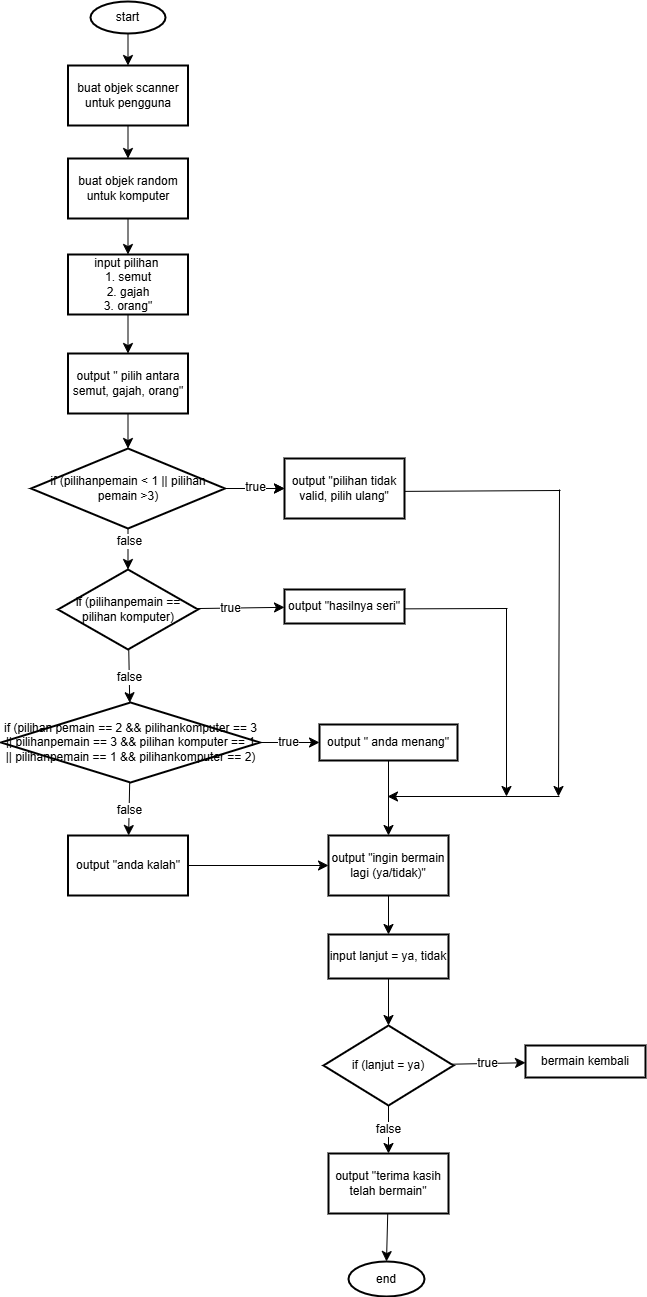

The diagram above was exported from draw.io. Its source (the exported page's mxGraphModel, read from the mxfile embedded in the PNG):
<mxGraphModel dx="3176" dy="3017" grid="0" gridSize="10" guides="1" tooltips="1" connect="1" arrows="1" fold="1" page="1" pageScale="1" pageWidth="1654" pageHeight="1169" math="0" shadow="0">
  <root>
    <mxCell id="0" />
    <mxCell id="1" parent="0" />
    <mxCell id="es3xvHfluI9c7wC9zCWk-3" value="" style="edgeStyle=none;curved=1;rounded=0;orthogonalLoop=1;jettySize=auto;html=1;fontSize=12;startSize=8;endSize=8;" edge="1" parent="1" source="es3xvHfluI9c7wC9zCWk-1" target="es3xvHfluI9c7wC9zCWk-2">
      <mxGeometry relative="1" as="geometry" />
    </mxCell>
    <mxCell id="es3xvHfluI9c7wC9zCWk-1" value="start" style="strokeWidth=2;html=1;shape=mxgraph.flowchart.start_1;whiteSpace=wrap;" vertex="1" parent="1">
      <mxGeometry x="175" y="-688" width="75" height="32" as="geometry" />
    </mxCell>
    <mxCell id="es3xvHfluI9c7wC9zCWk-5" value="" style="edgeStyle=none;curved=1;rounded=0;orthogonalLoop=1;jettySize=auto;html=1;fontSize=12;startSize=8;endSize=8;" edge="1" parent="1" source="es3xvHfluI9c7wC9zCWk-2" target="es3xvHfluI9c7wC9zCWk-4">
      <mxGeometry relative="1" as="geometry" />
    </mxCell>
    <mxCell id="es3xvHfluI9c7wC9zCWk-2" value="buat objek scanner untuk pengguna" style="whiteSpace=wrap;html=1;strokeWidth=2;" vertex="1" parent="1">
      <mxGeometry x="152.5" y="-624" width="120" height="60" as="geometry" />
    </mxCell>
    <mxCell id="es3xvHfluI9c7wC9zCWk-7" value="" style="edgeStyle=none;curved=1;rounded=0;orthogonalLoop=1;jettySize=auto;html=1;fontSize=12;startSize=8;endSize=8;" edge="1" parent="1" source="es3xvHfluI9c7wC9zCWk-4" target="es3xvHfluI9c7wC9zCWk-6">
      <mxGeometry relative="1" as="geometry" />
    </mxCell>
    <mxCell id="es3xvHfluI9c7wC9zCWk-4" value="buat objek random untuk komputer" style="whiteSpace=wrap;html=1;strokeWidth=2;" vertex="1" parent="1">
      <mxGeometry x="152.5" y="-531" width="120" height="60" as="geometry" />
    </mxCell>
    <mxCell id="NL3qEUzx-nUWdEL04Qdn-2" value="" style="edgeStyle=none;curved=1;rounded=0;orthogonalLoop=1;jettySize=auto;html=1;fontSize=12;startSize=8;endSize=8;" edge="1" parent="1" source="es3xvHfluI9c7wC9zCWk-6" target="NL3qEUzx-nUWdEL04Qdn-1">
      <mxGeometry relative="1" as="geometry" />
    </mxCell>
    <mxCell id="es3xvHfluI9c7wC9zCWk-6" value="input pilihan&amp;nbsp;&lt;div&gt;1. semut&lt;/div&gt;&lt;div&gt;2. gajah&lt;/div&gt;&lt;div&gt;3. orang&quot;&lt;/div&gt;" style="whiteSpace=wrap;html=1;strokeWidth=2;" vertex="1" parent="1">
      <mxGeometry x="152.5" y="-435" width="120" height="60" as="geometry" />
    </mxCell>
    <mxCell id="NL3qEUzx-nUWdEL04Qdn-4" value="" style="edgeStyle=none;curved=1;rounded=0;orthogonalLoop=1;jettySize=auto;html=1;fontSize=12;startSize=8;endSize=8;" edge="1" parent="1" source="NL3qEUzx-nUWdEL04Qdn-1" target="NL3qEUzx-nUWdEL04Qdn-3">
      <mxGeometry relative="1" as="geometry" />
    </mxCell>
    <mxCell id="NL3qEUzx-nUWdEL04Qdn-1" value="output &quot; pilih antara semut, gajah, orang&quot;" style="whiteSpace=wrap;html=1;strokeWidth=2;" vertex="1" parent="1">
      <mxGeometry x="152.5" y="-336" width="120" height="60" as="geometry" />
    </mxCell>
    <mxCell id="NL3qEUzx-nUWdEL04Qdn-6" value="" style="edgeStyle=none;curved=1;rounded=0;orthogonalLoop=1;jettySize=auto;html=1;fontSize=12;startSize=8;endSize=8;" edge="1" parent="1" source="NL3qEUzx-nUWdEL04Qdn-3" target="NL3qEUzx-nUWdEL04Qdn-5">
      <mxGeometry relative="1" as="geometry" />
    </mxCell>
    <mxCell id="NL3qEUzx-nUWdEL04Qdn-8" value="" style="edgeStyle=none;curved=1;rounded=0;orthogonalLoop=1;jettySize=auto;html=1;fontSize=12;startSize=8;endSize=8;" edge="1" parent="1" source="NL3qEUzx-nUWdEL04Qdn-3" target="NL3qEUzx-nUWdEL04Qdn-7">
      <mxGeometry relative="1" as="geometry" />
    </mxCell>
    <mxCell id="h8jZu9r1Xl5QuqfW6at9-5" value="false" style="edgeLabel;html=1;align=center;verticalAlign=middle;resizable=0;points=[];fontSize=12;" vertex="1" connectable="0" parent="NL3qEUzx-nUWdEL04Qdn-8">
      <mxGeometry x="-0.4833" y="-1" relative="1" as="geometry">
        <mxPoint y="-1" as="offset" />
      </mxGeometry>
    </mxCell>
    <mxCell id="h8jZu9r1Xl5QuqfW6at9-3" value="" style="edgeStyle=none;curved=1;rounded=0;orthogonalLoop=1;jettySize=auto;html=1;fontSize=12;startSize=8;endSize=8;" edge="1" parent="1" source="NL3qEUzx-nUWdEL04Qdn-3" target="NL3qEUzx-nUWdEL04Qdn-5">
      <mxGeometry relative="1" as="geometry" />
    </mxCell>
    <mxCell id="h8jZu9r1Xl5QuqfW6at9-4" value="true" style="edgeLabel;html=1;align=center;verticalAlign=middle;resizable=0;points=[];fontSize=12;" vertex="1" connectable="0" parent="h8jZu9r1Xl5QuqfW6at9-3">
      <mxGeometry x="-0.103" y="3" relative="1" as="geometry">
        <mxPoint as="offset" />
      </mxGeometry>
    </mxCell>
    <mxCell id="NL3qEUzx-nUWdEL04Qdn-3" value="if (pilihanpemain &amp;lt; 1 || pilihan pemain &amp;gt;3)" style="rhombus;whiteSpace=wrap;html=1;strokeWidth=2;" vertex="1" parent="1">
      <mxGeometry x="115.5" y="-241" width="194" height="80" as="geometry" />
    </mxCell>
    <mxCell id="NL3qEUzx-nUWdEL04Qdn-5" value="output &quot;pilihan tidak valid, pilih ulang&quot;" style="whiteSpace=wrap;html=1;strokeWidth=2;" vertex="1" parent="1">
      <mxGeometry x="369" y="-231" width="120" height="60" as="geometry" />
    </mxCell>
    <mxCell id="NL3qEUzx-nUWdEL04Qdn-10" value="" style="edgeStyle=none;curved=1;rounded=0;orthogonalLoop=1;jettySize=auto;html=1;fontSize=12;startSize=8;endSize=8;" edge="1" parent="1" source="NL3qEUzx-nUWdEL04Qdn-7" target="NL3qEUzx-nUWdEL04Qdn-9">
      <mxGeometry relative="1" as="geometry" />
    </mxCell>
    <mxCell id="h8jZu9r1Xl5QuqfW6at9-6" value="true" style="edgeLabel;html=1;align=center;verticalAlign=middle;resizable=0;points=[];fontSize=12;" vertex="1" connectable="0" parent="NL3qEUzx-nUWdEL04Qdn-10">
      <mxGeometry x="-0.2479" y="2" relative="1" as="geometry">
        <mxPoint as="offset" />
      </mxGeometry>
    </mxCell>
    <mxCell id="NL3qEUzx-nUWdEL04Qdn-12" value="false" style="edgeStyle=none;curved=1;rounded=0;orthogonalLoop=1;jettySize=auto;html=1;fontSize=12;startSize=8;endSize=8;" edge="1" parent="1" source="NL3qEUzx-nUWdEL04Qdn-7" target="NL3qEUzx-nUWdEL04Qdn-11">
      <mxGeometry relative="1" as="geometry" />
    </mxCell>
    <mxCell id="NL3qEUzx-nUWdEL04Qdn-7" value="if (pilihanpemain == pilihan komputer)" style="rhombus;whiteSpace=wrap;html=1;strokeWidth=2;" vertex="1" parent="1">
      <mxGeometry x="142.5" y="-120" width="140" height="80" as="geometry" />
    </mxCell>
    <mxCell id="NL3qEUzx-nUWdEL04Qdn-9" value="output &quot;hasilnya seri&quot;" style="whiteSpace=wrap;html=1;strokeWidth=2;" vertex="1" parent="1">
      <mxGeometry x="369" y="-100" width="120" height="34" as="geometry" />
    </mxCell>
    <mxCell id="NL3qEUzx-nUWdEL04Qdn-18" value="true" style="edgeStyle=none;curved=1;rounded=0;orthogonalLoop=1;jettySize=auto;html=1;fontSize=12;startSize=8;endSize=8;" edge="1" parent="1" source="NL3qEUzx-nUWdEL04Qdn-11" target="NL3qEUzx-nUWdEL04Qdn-17">
      <mxGeometry relative="1" as="geometry" />
    </mxCell>
    <mxCell id="NL3qEUzx-nUWdEL04Qdn-20" value="false" style="edgeStyle=none;curved=1;rounded=0;orthogonalLoop=1;jettySize=auto;html=1;fontSize=12;startSize=8;endSize=8;" edge="1" parent="1" source="NL3qEUzx-nUWdEL04Qdn-11" target="NL3qEUzx-nUWdEL04Qdn-19">
      <mxGeometry relative="1" as="geometry" />
    </mxCell>
    <mxCell id="NL3qEUzx-nUWdEL04Qdn-11" value="if (pilihan pemain == 2 &amp;amp;&amp;amp; pilihankomputer == 3 || pilihanpemain == 3 &amp;amp;&amp;amp; pilihan komputer == 1 || pilihanpemain == 1 &amp;amp;&amp;amp; pilihankomputer == 2)" style="rhombus;whiteSpace=wrap;html=1;strokeWidth=2;" vertex="1" parent="1">
      <mxGeometry x="85.5" y="13" width="259" height="80" as="geometry" />
    </mxCell>
    <mxCell id="NL3qEUzx-nUWdEL04Qdn-22" value="" style="edgeStyle=none;curved=1;rounded=0;orthogonalLoop=1;jettySize=auto;html=1;fontSize=12;startSize=8;endSize=8;" edge="1" parent="1" source="NL3qEUzx-nUWdEL04Qdn-17" target="NL3qEUzx-nUWdEL04Qdn-21">
      <mxGeometry relative="1" as="geometry" />
    </mxCell>
    <mxCell id="NL3qEUzx-nUWdEL04Qdn-17" value="output &quot; anda menang&quot;" style="whiteSpace=wrap;html=1;strokeWidth=2;" vertex="1" parent="1">
      <mxGeometry x="404" y="35" width="138" height="36" as="geometry" />
    </mxCell>
    <mxCell id="NL3qEUzx-nUWdEL04Qdn-36" style="edgeStyle=none;curved=1;rounded=0;orthogonalLoop=1;jettySize=auto;html=1;exitX=1;exitY=0.5;exitDx=0;exitDy=0;fontSize=12;startSize=8;endSize=8;entryX=0;entryY=0.5;entryDx=0;entryDy=0;" edge="1" parent="1" source="NL3qEUzx-nUWdEL04Qdn-19" target="NL3qEUzx-nUWdEL04Qdn-21">
      <mxGeometry relative="1" as="geometry">
        <mxPoint x="354" y="543" as="targetPoint" />
      </mxGeometry>
    </mxCell>
    <mxCell id="NL3qEUzx-nUWdEL04Qdn-19" value="output &quot;anda kalah&quot;" style="whiteSpace=wrap;html=1;strokeWidth=2;" vertex="1" parent="1">
      <mxGeometry x="152.5" y="146" width="120" height="60" as="geometry" />
    </mxCell>
    <mxCell id="NL3qEUzx-nUWdEL04Qdn-26" value="" style="edgeStyle=none;curved=1;rounded=0;orthogonalLoop=1;jettySize=auto;html=1;fontSize=12;startSize=8;endSize=8;" edge="1" parent="1" source="NL3qEUzx-nUWdEL04Qdn-21" target="NL3qEUzx-nUWdEL04Qdn-25">
      <mxGeometry relative="1" as="geometry" />
    </mxCell>
    <mxCell id="NL3qEUzx-nUWdEL04Qdn-21" value="output &quot;ingin bermain lagi (ya/tidak)&quot;" style="whiteSpace=wrap;html=1;strokeWidth=2;" vertex="1" parent="1">
      <mxGeometry x="413" y="146" width="120" height="60" as="geometry" />
    </mxCell>
    <mxCell id="NL3qEUzx-nUWdEL04Qdn-28" value="" style="edgeStyle=none;curved=1;rounded=0;orthogonalLoop=1;jettySize=auto;html=1;fontSize=12;startSize=8;endSize=8;" edge="1" parent="1" source="NL3qEUzx-nUWdEL04Qdn-25" target="NL3qEUzx-nUWdEL04Qdn-27">
      <mxGeometry relative="1" as="geometry" />
    </mxCell>
    <mxCell id="NL3qEUzx-nUWdEL04Qdn-25" value="input lanjut = ya, tidak" style="whiteSpace=wrap;html=1;strokeWidth=2;" vertex="1" parent="1">
      <mxGeometry x="413" y="245" width="120" height="44" as="geometry" />
    </mxCell>
    <mxCell id="NL3qEUzx-nUWdEL04Qdn-30" value="true" style="edgeStyle=none;curved=1;rounded=0;orthogonalLoop=1;jettySize=auto;html=1;fontSize=12;startSize=8;endSize=8;" edge="1" parent="1" source="NL3qEUzx-nUWdEL04Qdn-27" target="NL3qEUzx-nUWdEL04Qdn-29">
      <mxGeometry relative="1" as="geometry" />
    </mxCell>
    <mxCell id="NL3qEUzx-nUWdEL04Qdn-32" value="false" style="edgeStyle=none;curved=1;rounded=0;orthogonalLoop=1;jettySize=auto;html=1;fontSize=12;startSize=8;endSize=8;" edge="1" parent="1" source="NL3qEUzx-nUWdEL04Qdn-27" target="NL3qEUzx-nUWdEL04Qdn-31">
      <mxGeometry relative="1" as="geometry" />
    </mxCell>
    <mxCell id="NL3qEUzx-nUWdEL04Qdn-27" value="if (lanjut = ya)" style="rhombus;whiteSpace=wrap;html=1;strokeWidth=2;" vertex="1" parent="1">
      <mxGeometry x="408" y="336" width="130" height="80" as="geometry" />
    </mxCell>
    <mxCell id="NL3qEUzx-nUWdEL04Qdn-29" value="bermain kembali" style="whiteSpace=wrap;html=1;strokeWidth=2;" vertex="1" parent="1">
      <mxGeometry x="610" y="356" width="120" height="32" as="geometry" />
    </mxCell>
    <mxCell id="NL3qEUzx-nUWdEL04Qdn-34" value="" style="edgeStyle=none;curved=1;rounded=0;orthogonalLoop=1;jettySize=auto;html=1;fontSize=12;startSize=8;endSize=8;" edge="1" parent="1" source="NL3qEUzx-nUWdEL04Qdn-31" target="NL3qEUzx-nUWdEL04Qdn-33">
      <mxGeometry relative="1" as="geometry" />
    </mxCell>
    <mxCell id="NL3qEUzx-nUWdEL04Qdn-31" value="output &quot;terima kasih telah bermain&quot;" style="whiteSpace=wrap;html=1;strokeWidth=2;" vertex="1" parent="1">
      <mxGeometry x="413" y="464" width="120" height="60" as="geometry" />
    </mxCell>
    <mxCell id="NL3qEUzx-nUWdEL04Qdn-33" value="end" style="ellipse;whiteSpace=wrap;html=1;strokeWidth=2;" vertex="1" parent="1">
      <mxGeometry x="433" y="572" width="76" height="35" as="geometry" />
    </mxCell>
    <mxCell id="h8jZu9r1Xl5QuqfW6at9-7" value="" style="endArrow=none;html=1;rounded=0;fontSize=12;startSize=8;endSize=8;curved=1;exitX=0.999;exitY=0.569;exitDx=0;exitDy=0;exitPerimeter=0;" edge="1" parent="1" source="NL3qEUzx-nUWdEL04Qdn-9">
      <mxGeometry width="50" height="50" relative="1" as="geometry">
        <mxPoint x="498" y="-66" as="sourcePoint" />
        <mxPoint x="592" y="-81" as="targetPoint" />
      </mxGeometry>
    </mxCell>
    <mxCell id="h8jZu9r1Xl5QuqfW6at9-8" value="" style="endArrow=classic;html=1;rounded=0;fontSize=12;startSize=8;endSize=8;curved=1;" edge="1" parent="1">
      <mxGeometry width="50" height="50" relative="1" as="geometry">
        <mxPoint x="644" y="107" as="sourcePoint" />
        <mxPoint x="472" y="107" as="targetPoint" />
      </mxGeometry>
    </mxCell>
    <mxCell id="h8jZu9r1Xl5QuqfW6at9-9" value="" style="endArrow=classic;html=1;rounded=0;fontSize=12;startSize=8;endSize=8;curved=1;" edge="1" parent="1">
      <mxGeometry width="50" height="50" relative="1" as="geometry">
        <mxPoint x="591" y="-81" as="sourcePoint" />
        <mxPoint x="591" y="107" as="targetPoint" />
      </mxGeometry>
    </mxCell>
    <mxCell id="h8jZu9r1Xl5QuqfW6at9-12" value="" style="endArrow=classic;html=1;rounded=0;fontSize=12;startSize=8;endSize=8;curved=1;" edge="1" parent="1">
      <mxGeometry width="50" height="50" relative="1" as="geometry">
        <mxPoint x="644" y="-200" as="sourcePoint" />
        <mxPoint x="643" y="107" as="targetPoint" />
      </mxGeometry>
    </mxCell>
    <mxCell id="h8jZu9r1Xl5QuqfW6at9-13" value="" style="endArrow=none;html=1;rounded=0;fontSize=12;startSize=8;endSize=8;curved=1;exitX=0.996;exitY=0.548;exitDx=0;exitDy=0;exitPerimeter=0;" edge="1" parent="1" source="NL3qEUzx-nUWdEL04Qdn-5">
      <mxGeometry width="50" height="50" relative="1" as="geometry">
        <mxPoint x="542" y="-199" as="sourcePoint" />
        <mxPoint x="645" y="-199" as="targetPoint" />
      </mxGeometry>
    </mxCell>
  </root>
</mxGraphModel>